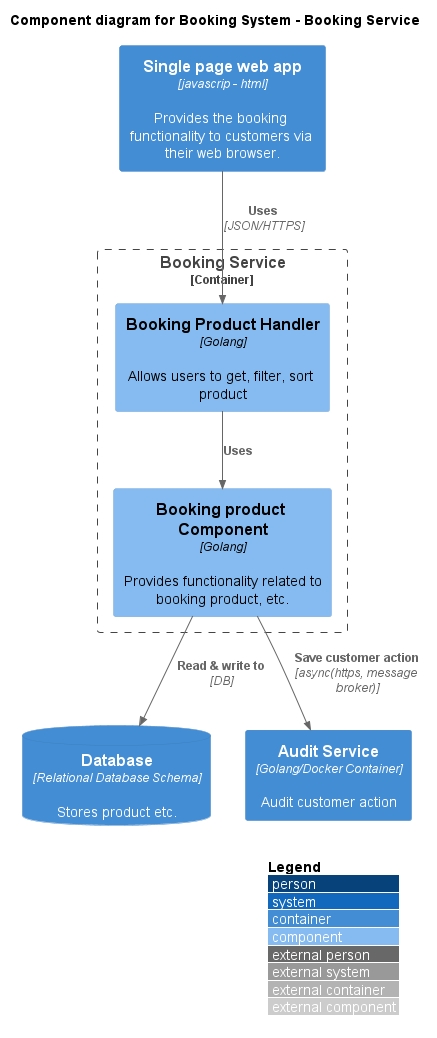

The diagram above was rendered by PlantUML. Its source (embedded in the PNG):
@startuml
!include https://raw.githubusercontent.com/plantuml-stdlib/C4-PlantUML/master/C4_Component.puml
' uncomment the following line and comment the first to use locally
' !include C4_Component.puml

LAYOUT_WITH_LEGEND()

title Component diagram for Booking System - Booking Service

Container(spa, "Single page web app", "javascrip - html", "Provides the booking functionality to customers via their web browser.")
ContainerDb(db, "Database", "Relational Database Schema", "Stores product etc.")
Container(audit, "Audit Service", "Golang/Docker Container", "Audit customer action")

Container_Boundary(api, "Booking Service") {
    Component(productCtl, "Booking Product Handler", "Golang", "Allows users to get, filter, sort product")
    Component(prodComp, "Booking product Component", "Golang", "Provides functionality related to booking product, etc.")
    Rel(productCtl, prodComp, "Uses")
    Rel_D(prodComp, db, "Read & write to", "DB")
    Rel(prodComp, audit, "Save customer action","async(https, message broker)")
}

Rel(spa, productCtl, "Uses", "JSON/HTTPS")
@enduml